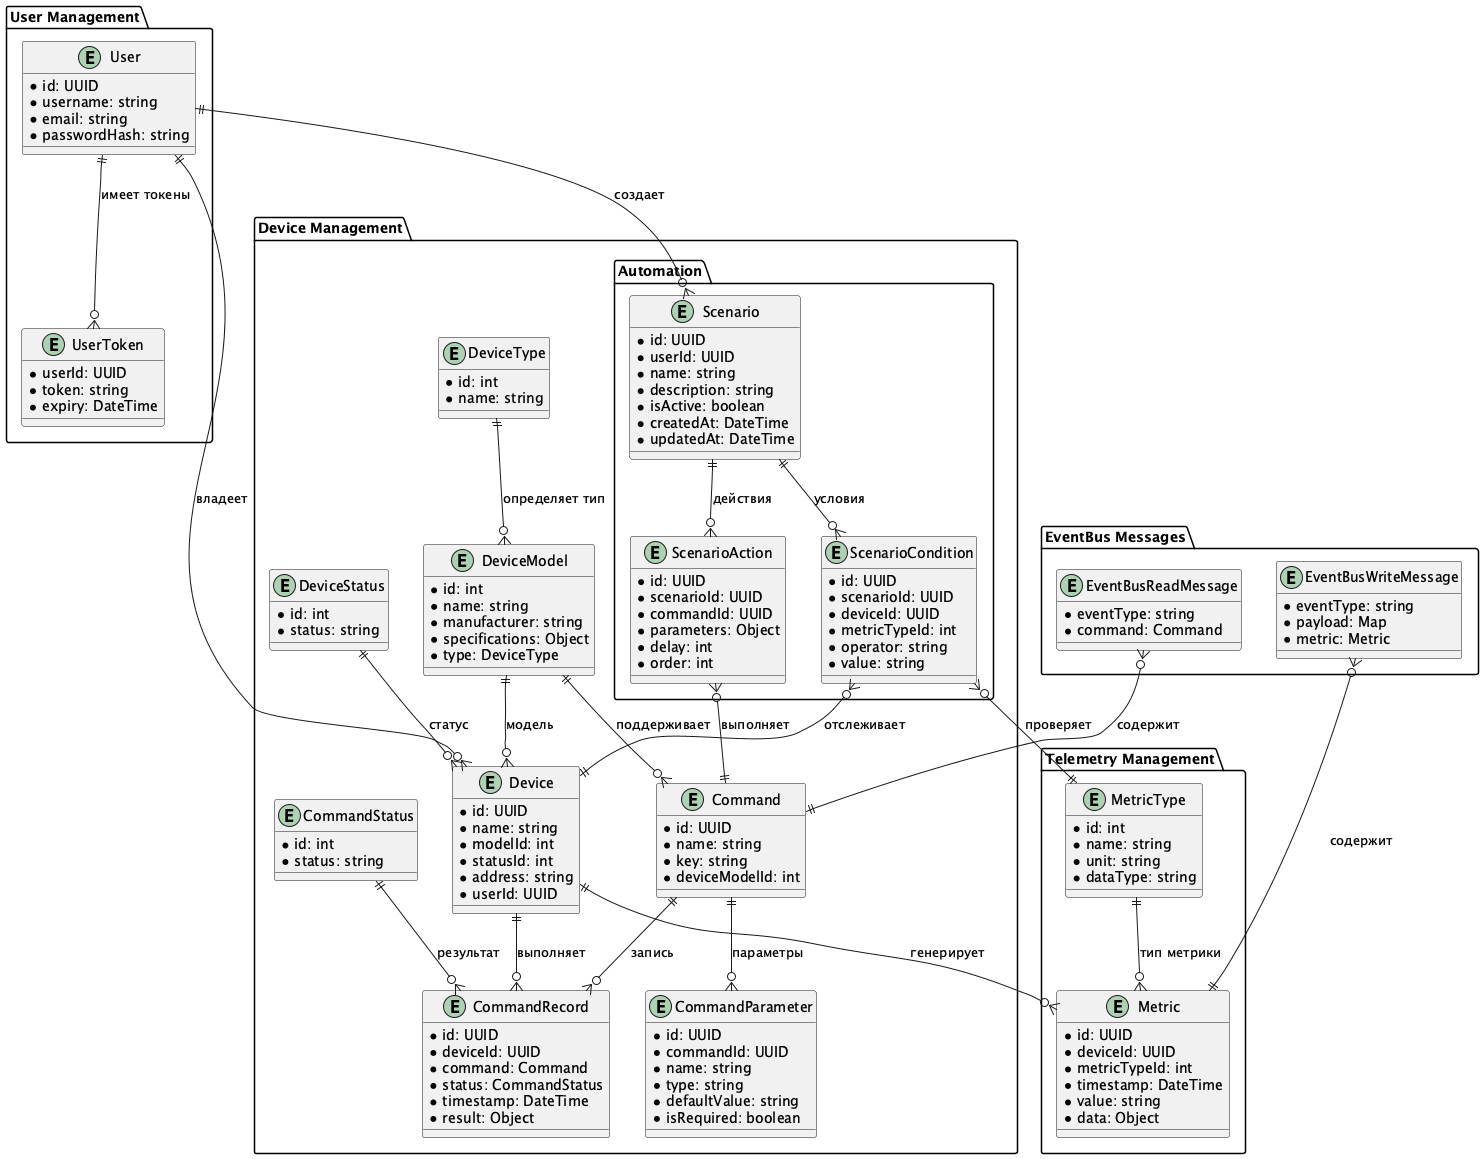

The diagram above was rendered by PlantUML. Its source (embedded in the PNG):
@startuml


package "EventBus Messages" {
    entity EventBusReadMessage {
        * eventType: string
        * command: Command
    }

    entity EventBusWriteMessage {
        * eventType: string
        * payload: Map
        * metric: Metric
    }
}

package "User Management" {
  entity User {
      * id: UUID
      * username: string
      * email: string
      * passwordHash: string
  }

  entity UserToken {
      * userId: UUID
      * token: string
      * expiry: DateTime
  }
}

package "Device Management" {
    entity DeviceType {
        * id: int
        * name: string
    }

    entity DeviceModel {
        * id: int
        * name: string
        * manufacturer: string
        * specifications: Object
        * type: DeviceType
    }

    entity Command {
        * id: UUID
        * name: string
        * key: string
        * deviceModelId: int
    }

    entity CommandParameter {
        * id: UUID
        * commandId: UUID
        * name: string
        * type: string
        * defaultValue: string
        * isRequired: boolean
    }

    entity DeviceStatus {
        * id: int
        * status: string
    }

    entity Device {
        * id: UUID
        * name: string
        * modelId: int
        * statusId: int
        * address: string
        * userId: UUID
    }

    entity CommandStatus {
        * id: int
        * status: string
    }

    entity CommandRecord {
        * id: UUID
        * deviceId: UUID
        * command: Command
        * status: CommandStatus
        * timestamp: DateTime
        * result: Object
    }

    package "Automation" {
        entity Scenario {
            * id: UUID
            * userId: UUID
            * name: string
            * description: string
            * isActive: boolean
            * createdAt: DateTime
            * updatedAt: DateTime
        }

        entity ScenarioCondition {
            * id: UUID
            * scenarioId: UUID
            * deviceId: UUID
            * metricTypeId: int
            * operator: string
            * value: string
        }

        entity ScenarioAction {
            * id: UUID
            * scenarioId: UUID
            * commandId: UUID
            * parameters: Object
            * delay: int
            * order: int
        }
    }
}

package "Telemetry Management" {

    entity MetricType {
        * id: int
        * name: string
        * unit: string
        * dataType: string
    }

    entity Metric {
        * id: UUID
        * deviceId: UUID
        * metricTypeId: int
        * timestamp: DateTime
        * value: string
        * data: Object
    }
}



' Связи в пакете User Management
User ||--o{ UserToken : "имеет токены"
User ||--o{ Device : "владеет"
User ||--o{ Scenario : "создает"

' Связи в пакете Device Management
DeviceType ||--o{ DeviceModel : "определяет тип"
DeviceModel ||--o{ Device : "модель"
DeviceModel ||--o{ Command : "поддерживает"
DeviceStatus ||--o{ Device : "статус"
Device ||--o{ CommandRecord : "выполняет"
Command ||--o{ CommandRecord : "запись"
Command ||--o{ CommandParameter : "параметры"
CommandStatus ||--o{ CommandRecord : "результат"

' Связи в пакете Telemetry
MetricType ||--o{ Metric : "тип метрики"
Device ||--o{ Metric : "генерирует"

' Связи в пакете Automation
Scenario ||--o{ ScenarioCondition : "условия"
Scenario ||--o{ ScenarioAction : "действия"
ScenarioCondition }o--|| Device : "отслеживает"
ScenarioCondition }o--|| MetricType : "проверяет"
ScenarioAction }o--|| Command : "выполняет"


' Связи EventBus с другими сущностями
EventBusReadMessage }o--|| Command : "содержит"
EventBusWriteMessage }o--|| Metric : "содержит"

@enduml